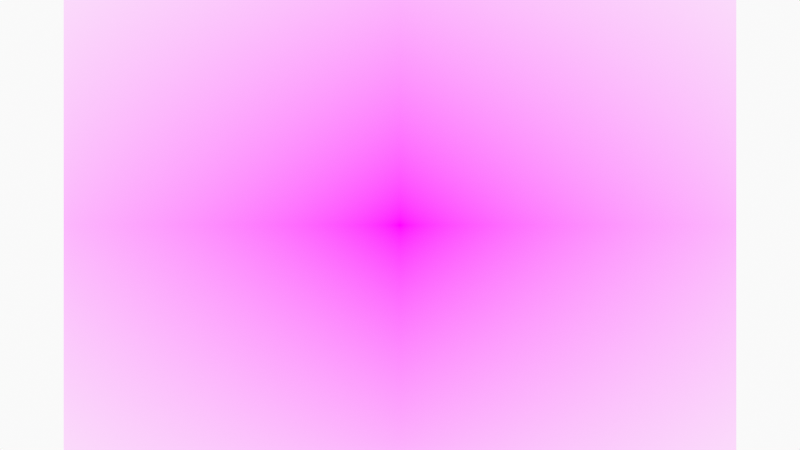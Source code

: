 # Source: TorsoAndPelvisDeconstruction.blend  (saved by Blender 3.0.42; exported with 4.5.12 LTS)
import bpy
from mathutils import Matrix  # noqa: F401  (used for matrix-valued properties, if any)

bpy.ops.wm.read_factory_settings(use_empty=True)
scene = bpy.context.scene
scene.name = 'Scene'

# ---- collections
col_collection = bpy.data.collections.new('Collection'); scene.collection.children.link(col_collection)
col_camera = bpy.data.collections.new('Camera'); scene.collection.children.link(col_camera)

# ---- images (referenced by path relative to the original .blend; pixels are not part of the script)
import os
ASSET_DIR = os.environ.get("B2B_ASSET_DIR", "")  # directory of the original .blend (textures are referenced by path, not embedded)
HERE = os.path.dirname(os.path.abspath(__file__))  # packed textures are extracted next to this script under _unpacked/

def load_image(name, relpath, width, height, colorspace="sRGB"):
    """Load a texture the original file referenced (path relative to the .blend, or extracted next to this script)."""
    p = next((c for c in (os.path.join(HERE, relpath), os.path.join(ASSET_DIR, relpath)) if relpath and os.path.exists(c)), "")
    if p:
        img = bpy.data.images.load(p, check_existing=True)
        img.name = name
    else:  # same state as the original file: an image datablock whose file is absent (Cycles renders it pink)
        img = bpy.data.images.new(name, width, height)
        img.source = "FILE"
        img.filepath = "//" + (relpath or name)
    img.colorspace_settings.name = colorspace
    return img
img_a9f068f50e219ed90470c0d3a84bfc5b_jpg = load_image('a9f068f50e219ed90470c0d3a84bfc5b.jpg', 'a9f068f50e219ed90470c0d3a84bfc5b.jpg', 1024, 1024, 'sRGB')

# ---- materials (node trees are filled in below, after node groups)
mat_solid_stroke = bpy.data.materials.new('Solid Stroke')
mat_solid_stroke.use_transparent_shadow = False
mat_squares_stroke = bpy.data.materials.new('Squares Stroke')
mat_squares_stroke.use_transparent_shadow = False
mat_solid_fill = bpy.data.materials.new('Solid Fill')
mat_solid_fill.use_transparent_shadow = False
mat_dots_stroke = bpy.data.materials.new('Dots Stroke')
mat_dots_stroke.use_transparent_shadow = False
mat_a9f068f50e219ed90470c0d3a84bfc5b = bpy.data.materials.new('a9f068f50e219ed90470c0d3a84bfc5b')
mat_a9f068f50e219ed90470c0d3a84bfc5b.surface_render_method = 'BLENDED'
mat_a9f068f50e219ed90470c0d3a84bfc5b.blend_method = 'BLEND'
mat_a9f068f50e219ed90470c0d3a84bfc5b.use_transparent_shadow = False

# ---- node groups
ng_iap_shadeless = bpy.data.node_groups.new('IAP_SHADELESS', 'ShaderNodeTree')
_s = ng_iap_shadeless.interface.new_socket(name='Shader', in_out='OUTPUT', socket_type='NodeSocketShader')
_s = ng_iap_shadeless.interface.new_socket(name='Color', in_out='INPUT', socket_type='NodeSocketColor')
_N = ng_iap_shadeless.nodes; _L = ng_iap_shadeless.links
n0 = _N.new('NodeGroupOutput'); n0.name = 'Group Output'; n0.location = (0, 0)
n1 = _N.new('NodeGroupInput'); n1.name = 'Group Input'; n1.location = (-600, -240)
n2 = _N.new('ShaderNodeBsdfDiffuse'); n2.name = 'Diffuse BSDF'; n2.location = (-400, -60)
n3 = _N.new('ShaderNodeEmission'); n3.name = 'Emission'; n3.location = (-400, -240)
n4 = _N.new('ShaderNodeLightPath'); n4.name = 'Light Path'; n4.location = (-1200, 30)
n5 = _N.new('ShaderNodeMath'); n5.name = 'Math'; n5.location = (-800, 30)
n5.label = 'Bounce Count'
n5.operation = 'SUBTRACT'
n6 = _N.new('ShaderNodeMath'); n6.name = 'Math.001'; n6.location = (-600, 30)
n6.label = 'Camera or Refracted'
n6.operation = 'SUBTRACT'
n6.inputs[0].default_value = 1.0
n7 = _N.new('ShaderNodeMath'); n7.name = 'Math.002'; n7.location = (-1000, 390)
n7.label = 'Limit Reflections'
n7.operation = 'SUBTRACT'
n7.inputs[0].default_value = 2.0
n8 = _N.new('ShaderNodeMath'); n8.name = 'Math.003'; n8.location = (-800, 300)
n8.label = 'Camera Ray to Glossy'
n8.operation = 'MULTIPLY'
n9 = _N.new('ShaderNodeMath'); n9.name = 'Math.004'; n9.location = (-600, 210)
n9.label = 'Shadow or Reflection?'
n9.operation = 'MAXIMUM'
n10 = _N.new('ShaderNodeMath'); n10.name = 'Math.005'; n10.location = (-400, 120)
n10.label = 'Shadow, Reflect or Refract?'
n10.operation = 'MAXIMUM'
n11 = _N.new('ShaderNodeMixShader'); n11.name = 'Mix Shader'; n11.location = (-200, 0)
_L.new(n1.outputs[0], n2.inputs[0])
_L.new(n1.outputs[0], n3.inputs[0])
_L.new(n4.outputs[9], n5.inputs[0])
_L.new(n4.outputs[13], n5.inputs[1])
_L.new(n5.outputs[0], n6.inputs[1])
_L.new(n4.outputs[9], n7.inputs[1])
_L.new(n7.outputs[0], n8.inputs[0])
_L.new(n4.outputs[3], n8.inputs[1])
_L.new(n8.outputs[0], n9.inputs[0])
_L.new(n4.outputs[1], n9.inputs[1])
_L.new(n9.outputs[0], n10.inputs[0])
_L.new(n6.outputs[0], n10.inputs[1])
_L.new(n10.outputs[0], n11.inputs[0])
_L.new(n2.outputs[0], n11.inputs[1])
_L.new(n3.outputs[0], n11.inputs[2])
_L.new(n11.outputs[0], n0.inputs[0])
n0.is_active_output = True

# ---- material node trees
mat_dots_stroke.use_nodes = True; mat_dots_stroke.node_tree.nodes.clear()
_N = mat_dots_stroke.node_tree.nodes; _L = mat_dots_stroke.node_tree.links
n0 = _N.new('ShaderNodeOutputMaterial'); n0.name = 'Material Output'; n0.location = (300, 300)
n1 = _N.new('ShaderNodeBsdfPrincipled'); n1.name = 'Principled BSDF'; n1.location = (10, 300)
n1.distribution = 'GGX'
n1.subsurface_method = 'BURLEY'
n1.inputs[2].default_value = 0.4
n1.inputs[3].default_value = 1.45
n1.inputs[27].default_value = (0.0, 0.0, 0.0, 1.0)
n1.inputs[28].default_value = 1.0
_L.new(n1.outputs[0], n0.inputs[0])
n0.is_active_output = True
mat_a9f068f50e219ed90470c0d3a84bfc5b.use_nodes = True; mat_a9f068f50e219ed90470c0d3a84bfc5b.node_tree.nodes.clear()
_N = mat_a9f068f50e219ed90470c0d3a84bfc5b.node_tree.nodes; _L = mat_a9f068f50e219ed90470c0d3a84bfc5b.node_tree.links
n0 = _N.new('ShaderNodeOutputMaterial'); n0.name = 'Material Output'; n0.location = (300, 300)
n1 = _N.new('ShaderNodeTexImage'); n1.name = 'Image Texture'; n1.location = (-400, 60)
n1.image = img_a9f068f50e219ed90470c0d3a84bfc5b_jpg
n1.extension = 'CLIP'
n2 = _N.new('ShaderNodeGroup'); n2.name = 'Group'; n2.location = (-200, 60)
n2.node_tree = ng_iap_shadeless
n3 = _N.new('ShaderNodeBsdfTransparent'); n3.name = 'Transparent BSDF'; n3.location = (-200, 240)
n4 = _N.new('ShaderNodeMixShader'); n4.name = 'Mix Shader'; n4.location = (0, 300)
_L.new(n1.outputs[0], n2.inputs[0])
_L.new(n1.outputs[1], n4.inputs[0])
_L.new(n3.outputs[0], n4.inputs[1])
_L.new(n2.outputs[0], n4.inputs[2])
_L.new(n4.outputs[0], n0.inputs[0])
n0.is_active_output = True

# ---- world
world_world = bpy.data.worlds.new('World'); scene.world = world_world
world_world.use_nodes = True; world_world.node_tree.nodes.clear()
_N = world_world.node_tree.nodes; _L = world_world.node_tree.links
n0 = _N.new('ShaderNodeOutputWorld'); n0.name = 'World Output'; n0.location = (300, 300)
n1 = _N.new('ShaderNodeBackground'); n1.name = 'Background'; n1.location = (10, 300)
n1.inputs[0].default_value = (0.9513, 0.9513, 0.9513, 1.0)
_L.new(n1.outputs[0], n0.inputs[0])
n0.is_active_output = True
world_world.color = (0.9513, 0.9513, 0.9513)
world_world.use_sun_shadow = False
world_world.sun_shadow_jitter_overblur = 0.0

# ---- cameras
cam_camera = bpy.data.cameras.new('Camera')
cam_camera.type = 'ORTHO'
cam_camera.ortho_scale = 10.0
cam_camera.display_size = 2.0

# ---- meshes
me_a9f068f50e219ed90470c0d3a84bfc5b = bpy.data.meshes.new('a9f068f50e219ed90470c0d3a84bfc5b')
me_a9f068f50e219ed90470c0d3a84bfc5b.from_pydata([(-0.7006, -0.5, 0.0), (0.7006, -0.5, 0.0), (-0.7006, 0.5, 0.0), (0.7006, 0.5, 0.0)], [], [(0, 1, 3, 2)])
_uv = me_a9f068f50e219ed90470c0d3a84bfc5b.uv_layers.new(name='UVMap')
_uv.uv.foreach_set('vector', [0.0, 0.0, 1.0, 0.0, 1.0, 1.0, 0.0, 1.0])
me_a9f068f50e219ed90470c0d3a84bfc5b.materials.append(mat_a9f068f50e219ed90470c0d3a84bfc5b)
me_a9f068f50e219ed90470c0d3a84bfc5b.use_remesh_fix_poles = True
me_a9f068f50e219ed90470c0d3a84bfc5b.use_remesh_preserve_attributes = False
me_a9f068f50e219ed90470c0d3a84bfc5b.update()

# ---- objects
ob_stroke = bpy.data.objects.new('Stroke', None)
ob_a9f068f50e219ed90470c0d3a84bfc5b = bpy.data.objects.new('a9f068f50e219ed90470c0d3a84bfc5b', me_a9f068f50e219ed90470c0d3a84bfc5b)
ob_camera = bpy.data.objects.new('Camera', cam_camera)

# ---- transforms, parenting, visibility, modifiers, constraints
ob_stroke.location = (0.0, 0.0, 0.0)
ob_stroke.empty_display_size = 0.2
ob_stroke.empty_image_offset = (0.0, 0.0)
ob_stroke.empty_image_side = 'FRONT'
ob_stroke.use_grease_pencil_lights = True
ob_stroke.lineart.crease_threshold = 0.0
ob_a9f068f50e219ed90470c0d3a84bfc5b.location = (0.0, 0.0, 0.0)
ob_a9f068f50e219ed90470c0d3a84bfc5b.rotation_euler = (1.571, 0.0, 0.0)
ob_a9f068f50e219ed90470c0d3a84bfc5b.scale = (6.0, 6.0, 6.0)
ob_camera.location = (0.0, -12.0, 0.0)
ob_camera.rotation_euler = (1.571, -0.0, -0.0)
ob_camera.empty_image_side = 'FRONT'
ob_camera.lineart.crease_threshold = 0.0

# ---- collection membership
col_collection.objects.link(ob_stroke)
col_collection.objects.link(ob_a9f068f50e219ed90470c0d3a84bfc5b)
col_camera.objects.link(ob_camera)

# ---- scene / render settings (as saved in the file)
scene.camera = ob_camera
scene.frame_start = 1; scene.frame_end = 250; scene.frame_set(1)
scene.render.engine = 'BLENDER_EEVEE_NEXT'
scene.cycles.use_denoising = False
scene.cycles.samples = 128
scene.cycles.sampling_pattern = 'TABULATED_SOBOL'
scene.cycles.use_adaptive_sampling = False
scene.cycles.use_light_tree = False
scene.view_settings.view_transform = 'Standard'
bpy.context.view_layer.update()
